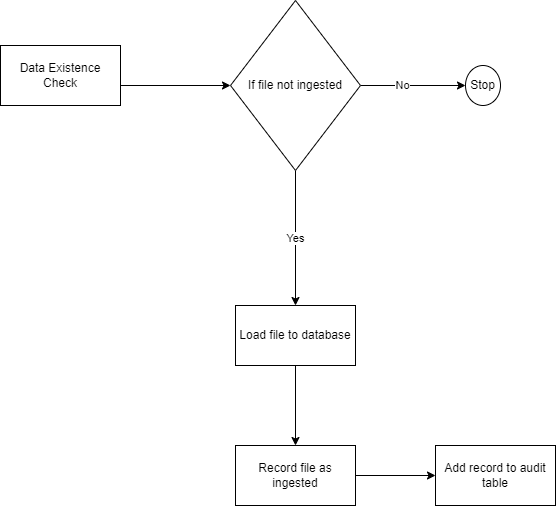

The diagram above was exported from draw.io. Its source (the exported page's mxGraphModel, read from the mxfile embedded in the PNG):
<mxGraphModel dx="1034" dy="462" grid="1" gridSize="10" guides="1" tooltips="1" connect="1" arrows="1" fold="1" page="1" pageScale="1" pageWidth="850" pageHeight="1100" math="0" shadow="0">
  <root>
    <mxCell id="0" />
    <mxCell id="1" parent="0" />
    <mxCell id="6eJe_rF0FHjoG4X-QC6E-1" value="Data Existence Check" style="rounded=0;whiteSpace=wrap;html=1;" parent="1" vertex="1">
      <mxGeometry x="280" y="70" width="120" height="60" as="geometry" />
    </mxCell>
    <mxCell id="6eJe_rF0FHjoG4X-QC6E-5" value="" style="edgeStyle=orthogonalEdgeStyle;rounded=0;orthogonalLoop=1;jettySize=auto;html=1;" parent="1" target="6eJe_rF0FHjoG4X-QC6E-4" edge="1">
      <mxGeometry relative="1" as="geometry">
        <mxPoint x="400" y="110" as="sourcePoint" />
      </mxGeometry>
    </mxCell>
    <mxCell id="6eJe_rF0FHjoG4X-QC6E-7" value="Yes" style="edgeStyle=orthogonalEdgeStyle;rounded=0;orthogonalLoop=1;jettySize=auto;html=1;" parent="1" source="6eJe_rF0FHjoG4X-QC6E-4" target="6eJe_rF0FHjoG4X-QC6E-6" edge="1">
      <mxGeometry relative="1" as="geometry" />
    </mxCell>
    <mxCell id="6eJe_rF0FHjoG4X-QC6E-9" value="" style="edgeStyle=orthogonalEdgeStyle;rounded=0;orthogonalLoop=1;jettySize=auto;html=1;" parent="1" source="6eJe_rF0FHjoG4X-QC6E-4" target="6eJe_rF0FHjoG4X-QC6E-8" edge="1">
      <mxGeometry relative="1" as="geometry" />
    </mxCell>
    <mxCell id="6eJe_rF0FHjoG4X-QC6E-10" value="No" style="edgeLabel;html=1;align=center;verticalAlign=middle;resizable=0;points=[];" parent="6eJe_rF0FHjoG4X-QC6E-9" connectable="0" vertex="1">
      <mxGeometry x="-0.2254" y="1" relative="1" as="geometry">
        <mxPoint as="offset" />
      </mxGeometry>
    </mxCell>
    <mxCell id="6eJe_rF0FHjoG4X-QC6E-4" value="If file not ingested" style="rhombus;whiteSpace=wrap;html=1;rounded=0;" parent="1" vertex="1">
      <mxGeometry x="510" y="25" width="130" height="170" as="geometry" />
    </mxCell>
    <mxCell id="7vzqOtfb5zkpO71ssOHj-2" value="" style="edgeStyle=orthogonalEdgeStyle;rounded=0;orthogonalLoop=1;jettySize=auto;html=1;" edge="1" parent="1" source="6eJe_rF0FHjoG4X-QC6E-6" target="7vzqOtfb5zkpO71ssOHj-1">
      <mxGeometry relative="1" as="geometry" />
    </mxCell>
    <mxCell id="6eJe_rF0FHjoG4X-QC6E-6" value="Load file to database" style="whiteSpace=wrap;html=1;rounded=0;" parent="1" vertex="1">
      <mxGeometry x="515" y="330" width="120" height="60" as="geometry" />
    </mxCell>
    <mxCell id="6eJe_rF0FHjoG4X-QC6E-8" value="Stop" style="ellipse;whiteSpace=wrap;html=1;rounded=0;" parent="1" vertex="1">
      <mxGeometry x="745" y="90" width="35" height="40" as="geometry" />
    </mxCell>
    <mxCell id="7vzqOtfb5zkpO71ssOHj-4" value="" style="edgeStyle=orthogonalEdgeStyle;rounded=0;orthogonalLoop=1;jettySize=auto;html=1;" edge="1" parent="1" source="7vzqOtfb5zkpO71ssOHj-1" target="7vzqOtfb5zkpO71ssOHj-3">
      <mxGeometry relative="1" as="geometry" />
    </mxCell>
    <mxCell id="7vzqOtfb5zkpO71ssOHj-1" value="Record file as ingested" style="whiteSpace=wrap;html=1;rounded=0;" vertex="1" parent="1">
      <mxGeometry x="515" y="470" width="120" height="60" as="geometry" />
    </mxCell>
    <mxCell id="7vzqOtfb5zkpO71ssOHj-3" value="Add record to audit table" style="whiteSpace=wrap;html=1;rounded=0;" vertex="1" parent="1">
      <mxGeometry x="715" y="470" width="120" height="60" as="geometry" />
    </mxCell>
  </root>
</mxGraphModel>